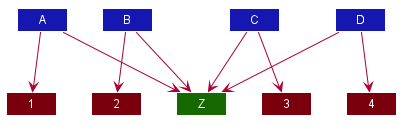

The diagram above was rendered by PlantUML. Its source (embedded in the PNG):
@startuml AllDown








skinparam BackgroundColor #FFFFFFF

skinparam Shadowing false

skinparam Class {
    FontColor #FFFFFF
    BorderThickness 1
    BorderColor #FFFFFF
    StereotypeFontColor #FFFFFF
    FontName Arial
}

skinparam Actor {
    BorderColor #000000
    Color #000000
    FontName Arial
}

skinparam Sequence {
    MessageAlign center
    BoxFontSize 15
    BoxPadding 0
    BoxFontColor #FFFFFF
    FontName Arial
}

skinparam Participant {
    FontColor #FFFFFFF
    Padding 20
}

skinparam MinClassWidth 50
skinparam ParticipantPadding 10
skinparam Shadowing false
skinparam DefaultTextAlignment center
skinparam packageStyle Rectangle

hide footbox
hide members
hide circle

Class A #1616B0
Class B #1616B0
Class C #1616B0
Class D #1616B0

Class 1 #7B000E
Class 2 #7B000E
Class 3 #7B000E
Class 4 #7B000E

Class Z #166800

A --> Z
B --> Z
C --> Z
D --> Z

A --> 1
B --> 2
C --> 3
D --> 4
@enduml